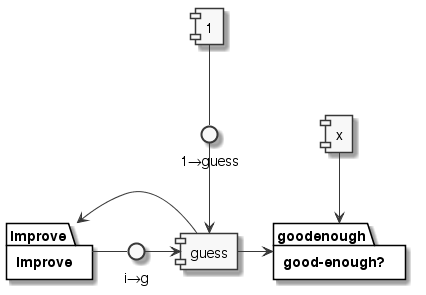

The diagram above was rendered by PlantUML. Its source (embedded in the PNG):
@startuml
skinparam monochrome true

component 1 as one
component guess as guess
interface "1→guess" as og
one -down- og
og  -down-> guess

package "good-enough?" as goodenough {
}
guess -right-> goodenough

package "improve " as improve {
}

guess -left-> improve
interface "i→g" as itog
improve -right- itog
itog -right-> guess

component x as x
x -down-> goodenough

@enduml